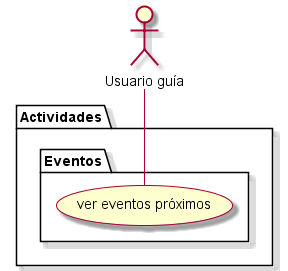

The diagram above was rendered by PlantUML. Its source (embedded in the PNG):
@startuml

skin rose

actor "Usuario guía" as main

package "Actividades" {
  package "Eventos" {
    main -- (ver eventos próximos)
  }
}
@enduml